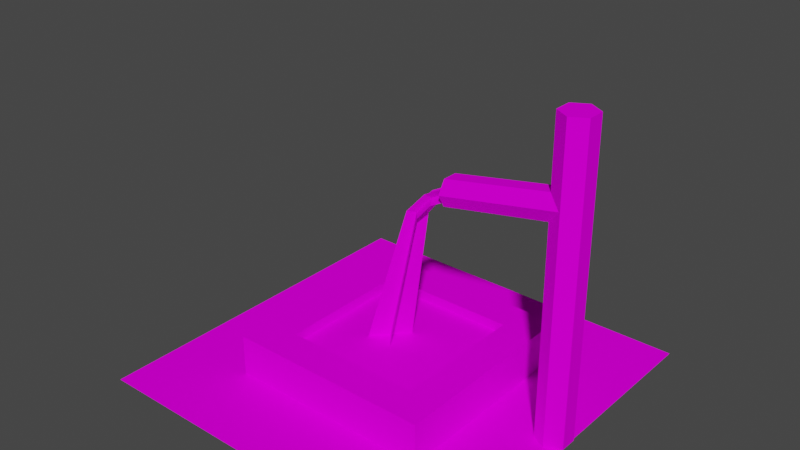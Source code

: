 # Source: jap_fountain.blend  (saved by Blender 3.3.6; exported with 4.5.12 LTS)
import bpy
from mathutils import Matrix  # noqa: F401  (used for matrix-valued properties, if any)

bpy.ops.wm.read_factory_settings(use_empty=True)
scene = bpy.context.scene
scene.name = 'Scene'

# ---- collections
col_collection = bpy.data.collections.new('Collection'); scene.collection.children.link(col_collection)

# ---- images (referenced by path relative to the original .blend; pixels are not part of the script)
import os
ASSET_DIR = os.environ.get("B2B_ASSET_DIR", "")  # directory of the original .blend (textures are referenced by path, not embedded)
HERE = os.path.dirname(os.path.abspath(__file__))  # packed textures are extracted next to this script under _unpacked/

def load_image(name, relpath, width, height, colorspace="sRGB"):
    """Load a texture the original file referenced (path relative to the .blend, or extracted next to this script)."""
    p = next((c for c in (os.path.join(HERE, relpath), os.path.join(ASSET_DIR, relpath)) if relpath and os.path.exists(c)), "")
    if p:
        img = bpy.data.images.load(p, check_existing=True)
        img.name = name
    else:  # same state as the original file: an image datablock whose file is absent (Cycles renders it pink)
        img = bpy.data.images.new(name, width, height)
        img.source = "FILE"
        img.filepath = "//" + (relpath or name)
    img.colorspace_settings.name = colorspace
    return img
img_level2_256pillargate_png = load_image('level2_256pillargate.png', 'level2_256pillargate.png', 1024, 1024, 'sRGB')
img_level2_128woodwall_png = load_image('level2_128woodwall.png', 'level2_128woodwall.png', 1024, 1024, 'sRGB')
img_level2_64pepbles_png = load_image('level2_64pepbles.png', 'level2_64pepbles.png', 1024, 1024, 'sRGB')
img_level2_64grasspath_png = load_image('level2_64grasspath.png', 'level2_64grasspath.png', 1024, 1024, 'sRGB')
img_level2_64waterfall_png = load_image('level2_64waterfall.png', 'level2_64waterfall.png', 1024, 1024, 'sRGB')

# ---- materials (node trees are filled in below, after node groups)
mat_level2_256pillargate = bpy.data.materials.new('level2_256pillargate')
mat_level2_256pillargate.alpha_threshold = 0.0
mat_level2_256pillargate.use_transparent_shadow = False
mat_level2_256pillargate.diffuse_color = (1.0, 1.0, 1.0, 1.0)
mat_level2_256pillargate.roughness = 0.5
mat_level2_128woodwall = bpy.data.materials.new('level2_128woodwall')
mat_level2_128woodwall.alpha_threshold = 0.0
mat_level2_128woodwall.use_transparent_shadow = False
mat_level2_128woodwall.diffuse_color = (1.0, 1.0, 1.0, 1.0)
mat_level2_128woodwall.roughness = 0.5
mat_level2_64pepbles = bpy.data.materials.new('level2_64pepbles')
mat_level2_64pepbles.alpha_threshold = 0.0
mat_level2_64pepbles.use_transparent_shadow = False
mat_level2_64pepbles.diffuse_color = (1.0, 1.0, 1.0, 1.0)
mat_level2_64pepbles.roughness = 0.5
mat_level2_64grasspath = bpy.data.materials.new('level2_64grasspath')
mat_level2_64grasspath.alpha_threshold = 0.0
mat_level2_64grasspath.use_transparent_shadow = False
mat_level2_64grasspath.diffuse_color = (1.0, 1.0, 1.0, 1.0)
mat_level2_64grasspath.roughness = 0.5
mat_level2_64waterfall = bpy.data.materials.new('level2_64waterfall')
mat_level2_64waterfall.alpha_threshold = 0.0
mat_level2_64waterfall.use_transparent_shadow = False
mat_level2_64waterfall.diffuse_color = (1.0, 1.0, 1.0, 1.0)
mat_level2_64waterfall.roughness = 0.5

# ---- material node trees
mat_level2_256pillargate.use_nodes = True; mat_level2_256pillargate.node_tree.nodes.clear()
_N = mat_level2_256pillargate.node_tree.nodes; _L = mat_level2_256pillargate.node_tree.links
n0 = _N.new('ShaderNodeBsdfDiffuse'); n0.name = 'Diffuse BSDF'; n0.location = (0, 0)
n1 = _N.new('ShaderNodeTexImage'); n1.name = 'Image Texture'; n1.location = (0, 0)
n1.image = img_level2_256pillargate_png
n2 = _N.new('ShaderNodeOutputMaterial'); n2.name = 'Material Output'; n2.location = (0, 0)
_L.new(n0.outputs[0], n2.inputs[0])
_L.new(n1.outputs[0], n0.inputs[0])
n2.is_active_output = True
mat_level2_128woodwall.use_nodes = True; mat_level2_128woodwall.node_tree.nodes.clear()
_N = mat_level2_128woodwall.node_tree.nodes; _L = mat_level2_128woodwall.node_tree.links
n0 = _N.new('ShaderNodeBsdfDiffuse'); n0.name = 'Diffuse BSDF'; n0.location = (0, 0)
n1 = _N.new('ShaderNodeTexImage'); n1.name = 'Image Texture'; n1.location = (0, 0)
n1.image = img_level2_128woodwall_png
n2 = _N.new('ShaderNodeOutputMaterial'); n2.name = 'Material Output'; n2.location = (0, 0)
_L.new(n0.outputs[0], n2.inputs[0])
_L.new(n1.outputs[0], n0.inputs[0])
n2.is_active_output = True
mat_level2_64pepbles.use_nodes = True; mat_level2_64pepbles.node_tree.nodes.clear()
_N = mat_level2_64pepbles.node_tree.nodes; _L = mat_level2_64pepbles.node_tree.links
n0 = _N.new('ShaderNodeBsdfDiffuse'); n0.name = 'Diffuse BSDF'; n0.location = (0, 0)
n1 = _N.new('ShaderNodeTexImage'); n1.name = 'Image Texture'; n1.location = (0, 0)
n1.image = img_level2_64pepbles_png
n2 = _N.new('ShaderNodeOutputMaterial'); n2.name = 'Material Output'; n2.location = (0, 0)
_L.new(n0.outputs[0], n2.inputs[0])
_L.new(n1.outputs[0], n0.inputs[0])
n2.is_active_output = True
mat_level2_64grasspath.use_nodes = True; mat_level2_64grasspath.node_tree.nodes.clear()
_N = mat_level2_64grasspath.node_tree.nodes; _L = mat_level2_64grasspath.node_tree.links
n0 = _N.new('ShaderNodeBsdfDiffuse'); n0.name = 'Diffuse BSDF'; n0.location = (0, 0)
n1 = _N.new('ShaderNodeTexImage'); n1.name = 'Image Texture'; n1.location = (0, 0)
n1.image = img_level2_64grasspath_png
n2 = _N.new('ShaderNodeOutputMaterial'); n2.name = 'Material Output'; n2.location = (0, 0)
_L.new(n0.outputs[0], n2.inputs[0])
_L.new(n1.outputs[0], n0.inputs[0])
n2.is_active_output = True
mat_level2_64waterfall.use_nodes = True; mat_level2_64waterfall.node_tree.nodes.clear()
_N = mat_level2_64waterfall.node_tree.nodes; _L = mat_level2_64waterfall.node_tree.links
n0 = _N.new('ShaderNodeBsdfDiffuse'); n0.name = 'Diffuse BSDF'; n0.location = (0, 0)
n1 = _N.new('ShaderNodeTexImage'); n1.name = 'Image Texture'; n1.location = (0, 0)
n1.image = img_level2_64waterfall_png
n2 = _N.new('ShaderNodeOutputMaterial'); n2.name = 'Material Output'; n2.location = (0, 0)
_L.new(n0.outputs[0], n2.inputs[0])
_L.new(n1.outputs[0], n0.inputs[0])
n2.is_active_output = True

# ---- world
world_world = bpy.data.worlds.new('World'); scene.world = world_world
world_world.use_nodes = True; world_world.node_tree.nodes.clear()
_N = world_world.node_tree.nodes; _L = world_world.node_tree.links
n0 = _N.new('ShaderNodeOutputWorld'); n0.name = 'World Output'; n0.location = (300, 300)
n1 = _N.new('ShaderNodeBackground'); n1.name = 'Background'; n1.location = (10, 300)
n1.inputs[0].default_value = (0.05088, 0.05088, 0.05088, 1.0)
_L.new(n1.outputs[0], n0.inputs[0])
n0.is_active_output = True
world_world.color = (0.05088, 0.05088, 0.05088)
world_world.use_sun_shadow = False
world_world.sun_shadow_jitter_overblur = 0.0

# ---- meshes
me_track2_pmd0_mesh_004 = bpy.data.meshes.new('TRACK2.PMD0.mesh.004')
me_track2_pmd0_mesh_004.from_pydata([(8.649, 0.4283, 13.96), (8.643, -0.4474, 13.96), (1.66, -0.3986, 12.64), (1.666, 0.477, 12.64), (9.523, 0.5547, 0.02068), (9.516, -0.4535, 0.02068), (9.516, -0.4535, 17.83), (9.523, 0.5547, 17.83), (8.654, 1.065, 0.02068), (8.654, 1.065, 17.83), (8.643, -0.4474, 12.44), (8.649, 0.4283, 12.44), (1.666, 0.477, 11.12), (1.66, -0.3986, 11.12), (8.653, 0.8661, 13.2), (1.669, 0.9149, 11.88), (1.657, -0.8365, 11.88), (8.64, -0.9515, 0.02068), (8.64, -0.9515, 17.83), (7.77, -0.4413, 0.02068), (7.77, -0.4413, 17.83), (7.777, 0.5669, 0.02068), (7.777, 0.5669, 17.83), (8.64, -0.8852, 13.2), (2.543, -4.079, 2.448), (-5.56, -4.022, 2.448), (-5.56, -4.022, 0.02068), (2.543, -4.079, 0.02068), (-7.591, -6.024, 0.02068), (-7.591, -6.024, 2.448), (4.545, -6.109, 2.448), (4.545, -6.109, 0.02068), (-7.506, 6.111, 2.448), (-5.504, 4.081, 2.448), (-7.506, 6.111, 0.02068), (4.629, 6.026, 0.02068), (4.629, 6.026, 2.448), (2.599, 4.024, 2.448), (-5.504, 4.081, 0.02068), (2.599, 4.024, 0.02068), (-5.56, -4.022, 1.837), (-5.504, 4.081, 1.837), (2.599, 4.024, 1.837), (2.543, -4.079, 1.837), (-12.48, -10.84, 0.02068), (-12.33, 10.97, 0.02068), (9.517, 10.81, 0.02068), (9.365, -11.0, 0.02068)], [], [(0, 3, 2, 1), (4, 7, 6, 5), (8, 9, 7, 4), (10, 13, 12, 11), (11, 12, 15, 14), (13, 16, 2, 3, 15, 12), (5, 6, 18, 17), (17, 18, 20, 19), (19, 20, 22, 21), (7, 9, 22, 20, 18, 6), (21, 22, 9, 8), (1, 2, 16, 23), (14, 15, 3, 0), (23, 16, 13, 10), (24, 27, 26, 25), (28, 31, 30, 29), (29, 25, 33, 32), (32, 36, 35, 34), (36, 37, 24, 30), (30, 24, 25, 29), (25, 26, 38, 33), (35, 36, 30, 31), (33, 38, 39, 37), (37, 39, 27, 24), (32, 33, 37, 36), (28, 29, 32, 34), (26, 27, 39, 38), (40, 43, 42, 41), (28, 34, 45, 44), (34, 35, 46, 45), (31, 28, 44, 47), (35, 31, 47, 46)])
me_track2_pmd0_mesh_004.polygons.foreach_set('material_index', [0, 0, 0, 0, 0, 0, 0, 0, 0, 0, 0, 0, 0, 0, 1, 1, 1, 1, 1, 1, 1, 1, 1, 1, 1, 1, 1, 2, 3, 3, 3, 3])
_uv = me_track2_pmd0_mesh_004.uv_layers.new(name='UVMap')
_uv.uv.foreach_set('vector', [0.967, 0.5872, 0.6965, 0.5872, 0.6965, 0.5675, 0.967, 0.5675, 0.9965, 0.5114, 0.6965, 0.5114, 0.6965, 0.5311, 0.9965, 0.5311, 0.9965, 0.5296, 0.6965, 0.5296, 0.6965, 0.5114, 0.9965, 0.5114, 0.967, 0.5114, 0.6965, 0.5114, 0.6965, 0.5311, 0.967, 0.5311, 0.967, 0.5311, 0.6965, 0.5311, 0.6965, 0.569, 0.967, 0.569, 0.6615, 0.5462, 0.671, 0.5111, 0.6899, 0.5111, 0.6993, 0.5462, 0.6899, 0.5802, 0.671, 0.5802, 0.9965, 0.5311, 0.6965, 0.5311, 0.6965, 0.569, 0.9965, 0.569, 0.9965, 0.569, 0.6965, 0.569, 0.6965, 0.5872, 0.9965, 0.5872, 0.9965, 0.5872, 0.6965, 0.5872, 0.6965, 0.5675, 0.9965, 0.5675, 0.6899, 0.5111, 0.6993, 0.5462, 0.6899, 0.5802, 0.671, 0.5802, 0.6615, 0.5462, 0.671, 0.5111, 0.9965, 0.5675, 0.6965, 0.5675, 0.6965, 0.5296, 0.9965, 0.5296, 0.967, 0.5675, 0.6965, 0.5675, 0.6965, 0.5296, 0.967, 0.5296, 0.967, 0.569, 0.6965, 0.569, 0.6965, 0.5872, 0.967, 0.5872, 0.967, 0.5296, 0.6965, 0.5296, 0.6965, 0.5114, 0.967, 0.5114, 0.1195, 0.116, 0.2409, 0.116, 0.2409, 0.4673, 0.1195, 0.4673, 0.5241, 0.4673, 0.5241, -0.06444, 0.4181, -0.06444, 0.4181, 0.4673, 0.1195, 0.4673, 0.2409, 0.4673, 0.2409, 0.116, 0.1195, -0.06444, 0.4181, -0.06444, 0.4181, 0.4673, 0.5241, 0.4673, 0.5241, -0.06444, 0.1195, 0.4673, 0.2409, 0.4673, 0.2409, 0.116, 0.1195, -0.06444, 0.1195, -0.06444, 0.2409, 0.116, 0.2409, 0.4673, 0.1195, 0.4673, 0.1195, 0.4673, 0.2409, 0.4673, 0.2409, 0.116, 0.1195, 0.116, 0.5241, 0.4673, 0.4181, 0.4673, 0.4181, -0.06444, 0.5241, -0.06444, 0.1195, 0.116, 0.2409, 0.116, 0.2409, 0.4673, 0.1195, 0.4673, 0.1195, 0.4673, 0.2409, 0.4673, 0.2409, 0.116, 0.1195, 0.116, 0.1195, -0.06444, 0.2409, 0.116, 0.2409, 0.4673, 0.1195, 0.4673, 0.5241, 0.4673, 0.4181, 0.4673, 0.4181, -0.06444, 0.5241, -0.06444, 0.7896, 0.897, 0.7639, 0.897, 0.7639, 0.9283, 0.7896, 0.9283, 0.0, 0.0, 1.0, 0.0, 1.0, 1.0, 0.0, 1.0, 0.4186, 1.465, 0.4186, 0.4186, 0.0, 0.0, 0.0, 1.884, 0.4186, 0.4186, 0.4186, 1.465, 0.0, 1.884, 0.0, 0.0, 0.4186, 0.4186, 0.4186, 1.465, 0.0, 1.884, 0.0, 0.0, 0.4186, 1.465, 0.4186, 0.4186, 0.0, 0.0, 0.0, 1.884])
me_track2_pmd0_mesh_004.materials.append(mat_level2_256pillargate)
me_track2_pmd0_mesh_004.materials.append(mat_level2_128woodwall)
me_track2_pmd0_mesh_004.materials.append(mat_level2_64pepbles)
me_track2_pmd0_mesh_004.materials.append(mat_level2_64grasspath)
me_track2_pmd0_mesh_004.use_remesh_preserve_volume = False
me_track2_pmd0_mesh_004.use_remesh_preserve_attributes = False
me_track2_pmd0_mesh_004.use_mirror_vertex_groups = False
me_track2_pmd0_mesh_004.update()
me_track2_pmd0_mesh_001 = bpy.data.meshes.new('TRACK2.PMD0.mesh.001')
me_track2_pmd0_mesh_001.from_pydata([(-0.7987, -0.3027, 10.07), (-0.3791, -0.006721, 10.01), (-2.187, 0.005898, 1.837), (-3.006, -0.9118, 1.837), (0.6056, -0.0136, 11.14), (0.8279, -0.3822, 10.9), (0.03521, -0.4764, 9.942), (-0.7945, 0.2951, 10.07), (-2.993, 0.9349, 1.837), (0.3786, -0.3109, 11.38), (1.816, -0.321, 12.17), (1.953, -0.023, 11.86), (2.086, -0.3228, 11.55), (-1.406, -0.9563, 1.837), (0.3828, 0.2869, 11.38), (-2.605, -0.801, 0.02618), (-1.856, 0.00359, 0.02714), (1.82, 0.2768, 12.17), (-2.595, 0.8189, 0.03121), (-1.393, 0.9571, 1.837), (-1.125, 0.8637, 0.0), (-1.139, -0.8673, 0.01416), (2.09, 0.2749, 11.55), (0.833, 0.3519, 10.9), (0.04173, 0.4571, 9.942)], [], [(3, 0, 1, 2), (1, 4, 5, 6), (8, 7, 1, 2), (0, 9, 4, 1), (9, 10, 11, 4), (4, 11, 12, 5), (2, 1, 6, 13), (7, 14, 4, 1), (16, 15, 3, 2), (14, 17, 11, 4), (16, 18, 8, 2), (20, 16, 2, 19), (2, 16, 21, 13), (4, 11, 22, 23), (2, 1, 24, 19), (1, 4, 23, 24)])
me_track2_pmd0_mesh_001.polygons.foreach_set('material_index', [4, 4, 4, 4, 4, 4, 4, 4, 4, 4, 4, 4, 4, 4, 4, 4])
_uv = me_track2_pmd0_mesh_001.uv_layers.new(name='UVMap')
_uv.uv.foreach_set('vector', [1.0, 0.0, 1.0, 0.625, 0.5, 0.625, 0.5, 0.0, 0.5, 0.625, 0.5, 0.875, 0.0, 0.875, 0.0, 0.625, 1.0, 0.0, 1.0, 0.625, 0.5, 0.625, 0.5, 0.0, 1.0, 0.625, 1.0, 0.875, 0.5, 0.875, 0.5, 0.625, 1.0, 0.875, 1.0, 1.0, 0.5, 1.0, 0.5, 0.875, 0.5, 0.875, 0.5, 1.0, 0.0, 1.0, 0.0, 0.875, 0.5, 0.0, 0.5, 0.625, 0.0, 0.625, 0.0, 0.0, 1.0, 0.625, 1.0, 0.875, 0.5, 0.875, 0.5, 0.625, 0.5, 0.1143, 1.0, 0.1136, 1.0, 0.0, 0.5, 0.0, 1.0, 0.875, 1.0, 1.0, 0.5, 1.0, 0.5, 0.875, 0.5, 0.1143, 1.0, 0.1133, 1.0, 0.0, 0.5, 0.0, 0.0, 0.1168, 0.5, 0.1143, 0.5, 0.0, 0.0, 0.0, 0.5, 0.0, 0.5, 0.1143, 0.0, 0.1159, 0.0, 0.0, 0.5, 0.875, 0.5, 1.0, 0.0, 1.0, 0.0, 0.875, 0.5, 0.0, 0.5, 0.625, 0.0, 0.625, 0.0, 0.0, 0.5, 0.625, 0.5, 0.875, 0.0, 0.875, 0.0, 0.625])
me_track2_pmd0_mesh_001.materials.append(mat_level2_256pillargate)
me_track2_pmd0_mesh_001.materials.append(mat_level2_128woodwall)
me_track2_pmd0_mesh_001.materials.append(mat_level2_64pepbles)
me_track2_pmd0_mesh_001.materials.append(mat_level2_64grasspath)
me_track2_pmd0_mesh_001.materials.append(mat_level2_64waterfall)
me_track2_pmd0_mesh_001.use_remesh_preserve_volume = False
me_track2_pmd0_mesh_001.use_remesh_preserve_attributes = False
me_track2_pmd0_mesh_001.use_mirror_vertex_groups = False
me_track2_pmd0_mesh_001.update()

# ---- objects
ob_main = bpy.data.objects.new('main', me_track2_pmd0_mesh_004)
ob_strumien = bpy.data.objects.new('strumien', me_track2_pmd0_mesh_001)

# ---- transforms, parenting, visibility, modifiers, constraints
ob_main.location = (0.0, 0.0, 0.0)
ob_main.lineart.crease_threshold = 0.0
ob_strumien.parent = ob_main
ob_strumien.location = (0.0, 0.0, 0.0)
ob_strumien.lineart.crease_threshold = 0.0

# ---- collection membership
col_collection.objects.link(ob_main)
col_collection.objects.link(ob_strumien)

# ---- scene / render settings (as saved in the file)
scene.frame_start = 1; scene.frame_end = 250; scene.frame_set(1)
scene.render.engine = 'BLENDER_EEVEE_NEXT'
scene.cycles.sampling_pattern = 'TABULATED_SOBOL'
scene.cycles.use_light_tree = False
scene.view_settings.view_transform = 'Filmic'
bpy.context.view_layer.update()

# ---- added for rendering (the .blend has no active camera and no usable light): camera, sun
cam_auto = bpy.data.cameras.new('AutoCamera')
cam_auto.lens = 50.0
cam_auto.sensor_width = 36.0
cam_auto.clip_end = 1000.0
ob_auto_camera = bpy.data.objects.new('AutoCamera', cam_auto)
scene.collection.objects.link(ob_auto_camera)
ob_auto_camera.location = (31.6837, -39.8085, 35.4464)
ob_auto_camera.rotation_euler = (1.09748, -7.21219e-08, 0.694738)
scene.camera = ob_auto_camera
light_auto_sun = bpy.data.lights.new('AutoSun', 'SUN')
light_auto_sun.energy = 3.0
light_auto_sun.angle = 0.0523599
ob_auto_sun = bpy.data.objects.new('AutoSun', light_auto_sun)
scene.collection.objects.link(ob_auto_sun)
ob_auto_sun.rotation_euler = (0.872665, 0.174533, 0.523599)
bpy.context.view_layer.update()
